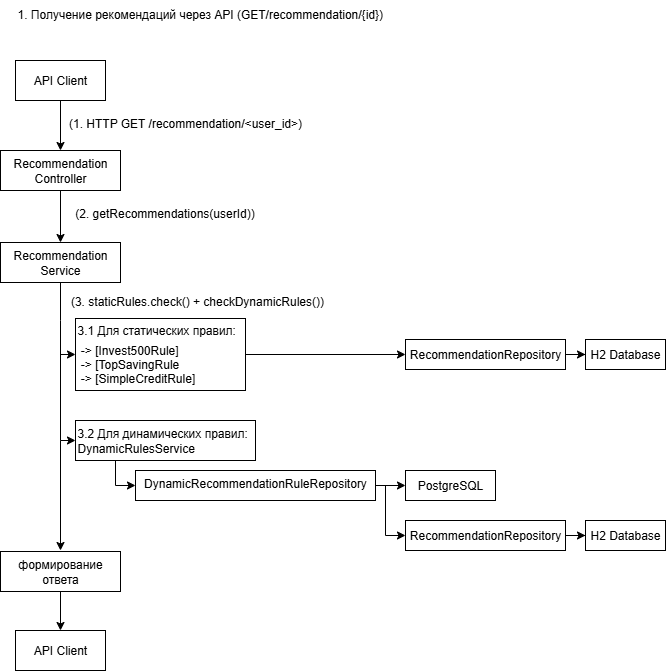

The diagram above was exported from draw.io. Its source (the exported page's mxGraphModel, read from the mxfile embedded in the PNG):
<mxGraphModel dx="1426" dy="743" grid="1" gridSize="10" guides="1" tooltips="1" connect="1" arrows="1" fold="1" page="1" pageScale="1" pageWidth="827" pageHeight="1169" background="#ffffff" math="0" shadow="0">
  <root>
    <mxCell id="0" />
    <mxCell id="1" parent="0" />
    <mxCell id="PhYyUirk_lismZCaQin1-10" value="" style="edgeStyle=orthogonalEdgeStyle;rounded=0;orthogonalLoop=1;jettySize=auto;html=1;strokeColor=#000000;" parent="1" source="PhYyUirk_lismZCaQin1-2" target="PhYyUirk_lismZCaQin1-9" edge="1">
      <mxGeometry relative="1" as="geometry" />
    </mxCell>
    <mxCell id="PhYyUirk_lismZCaQin1-2" value="API Client" style="rounded=0;whiteSpace=wrap;html=1;strokeColor=#000000;" parent="1" vertex="1">
      <mxGeometry x="40" y="110" width="90" height="40" as="geometry" />
    </mxCell>
    <mxCell id="PhYyUirk_lismZCaQin1-16" value="" style="edgeStyle=orthogonalEdgeStyle;rounded=0;orthogonalLoop=1;jettySize=auto;html=1;strokeColor=#000000;" parent="1" source="PhYyUirk_lismZCaQin1-9" target="PhYyUirk_lismZCaQin1-15" edge="1">
      <mxGeometry relative="1" as="geometry" />
    </mxCell>
    <mxCell id="PhYyUirk_lismZCaQin1-9" value="Recommendation Controller" style="rounded=0;whiteSpace=wrap;html=1;strokeColor=#000000;" parent="1" vertex="1">
      <mxGeometry x="25" y="200" width="120" height="40" as="geometry" />
    </mxCell>
    <mxCell id="PhYyUirk_lismZCaQin1-14" value="&lt;p style=&quot;margin-bottom:4.0pt;margin-top:0cm;mso-margin-bottom-alt:&amp;lt;br/&amp;gt;8.0pt;mso-margin-top-alt:0cm;mso-add-space:auto;line-height:normal&quot; class=&quot;MsoNormal&quot;&gt;&lt;span style=&quot;font-size:9.0pt;mso-ansi-language:EN-US&quot; lang=&quot;EN-US&quot;&gt;(1. HTTP GET /recommendation/&amp;lt;user_id&amp;gt;)&lt;/span&gt;&lt;/p&gt;" style="text;html=1;align=center;verticalAlign=middle;whiteSpace=wrap;rounded=0;strokeColor=none;" parent="1" vertex="1">
      <mxGeometry x="90" y="160" width="240" height="30" as="geometry" />
    </mxCell>
    <mxCell id="PhYyUirk_lismZCaQin1-20" value="" style="edgeStyle=orthogonalEdgeStyle;rounded=0;orthogonalLoop=1;jettySize=auto;html=1;strokeColor=#000000;" parent="1" source="PhYyUirk_lismZCaQin1-15" target="PhYyUirk_lismZCaQin1-18" edge="1">
      <mxGeometry relative="1" as="geometry">
        <Array as="points">
          <mxPoint x="85" y="370" />
          <mxPoint x="85" y="370" />
        </Array>
      </mxGeometry>
    </mxCell>
    <mxCell id="PhYyUirk_lismZCaQin1-15" value="Recommendation Service" style="rounded=0;whiteSpace=wrap;html=1;strokeColor=#000000;" parent="1" vertex="1">
      <mxGeometry x="25" y="292" width="120" height="40" as="geometry" />
    </mxCell>
    <mxCell id="PhYyUirk_lismZCaQin1-17" value="&lt;p style=&quot;margin-bottom:4.0pt;margin-top:0cm;mso-margin-bottom-alt:&amp;lt;br/&amp;gt;8.0pt;mso-margin-top-alt:0cm;mso-add-space:auto;line-height:normal&quot; class=&quot;MsoNormal&quot;&gt;&lt;font style=&quot;line-height: 100%;&quot;&gt;(2. getRecommendations(userId))&lt;/font&gt;&lt;/p&gt;" style="text;html=1;align=center;verticalAlign=middle;whiteSpace=wrap;rounded=0;strokeColor=none;fillColor=default;" parent="1" vertex="1">
      <mxGeometry x="89" y="250" width="201" height="30" as="geometry" />
    </mxCell>
    <mxCell id="PhYyUirk_lismZCaQin1-40" value="" style="edgeStyle=orthogonalEdgeStyle;rounded=0;orthogonalLoop=1;jettySize=auto;html=1;strokeColor=#000000;" parent="1" source="PhYyUirk_lismZCaQin1-18" target="PhYyUirk_lismZCaQin1-38" edge="1">
      <mxGeometry relative="1" as="geometry" />
    </mxCell>
    <mxCell id="PhYyUirk_lismZCaQin1-18" value="&lt;p class=&quot;MsoNormal&quot; style=&quot;margin-bottom:4.0pt;margin-top:0cm;mso-margin-bottom-alt:&amp;lt;br/&amp;gt;8.0pt;mso-margin-top-alt:0cm;mso-add-space:auto;line-height:normal&quot;&gt;&lt;span lang=&quot;EN-US&quot; style=&quot;font-size:9.0pt;mso-ansi-language:EN-US&quot;&gt;3.1&amp;nbsp;&lt;/span&gt;&lt;span style=&quot;font-size:9.0pt&quot;&gt;Для&lt;/span&gt;&lt;span style=&quot;font-size:9.0pt;mso-ansi-language:&amp;lt;br/&amp;gt;EN-US&quot;&gt; &lt;/span&gt;&lt;span style=&quot;font-size:9.0pt&quot;&gt;статических правил&lt;/span&gt;&lt;span lang=&quot;EN-US&quot; style=&quot;font-size:9.0pt;mso-ansi-language:EN-US&quot;&gt;:&lt;/span&gt;&lt;/p&gt;&lt;p class=&quot;MsoNormal&quot; style=&quot;margin-bottom:0cm;margin-bottom:0cm;margin-top:0cm;&amp;lt;br/&amp;gt;mso-margin-bottom-alt:8.0pt;mso-margin-top-alt:0cm;mso-add-space:auto;&amp;lt;br/&amp;gt;line-height:normal&quot;&gt;&lt;span lang=&quot;EN-US&quot; style=&quot;font-size:9.0pt;mso-ansi-language:&amp;lt;br/&amp;gt;EN-US&quot;&gt;&amp;nbsp;-&amp;gt; [Invest500Rule]&lt;/span&gt;&lt;/p&gt;&lt;p class=&quot;MsoNormal&quot; style=&quot;margin-bottom:0cm;margin-bottom:0cm;margin-top:0cm;&amp;lt;br/&amp;gt;mso-margin-bottom-alt:8.0pt;mso-margin-top-alt:0cm;mso-add-space:auto;&amp;lt;br/&amp;gt;line-height:normal&quot;&gt;&lt;span lang=&quot;EN-US&quot; style=&quot;font-size:9.0pt;mso-ansi-language:&amp;lt;br/&amp;gt;EN-US&quot;&gt;&amp;nbsp;-&amp;gt; [TopSavingRule&lt;/span&gt;&lt;/p&gt;&lt;p class=&quot;MsoNormal&quot; style=&quot;margin-bottom:0cm;margin-bottom:0cm;margin-top:0cm;&amp;lt;br/&amp;gt;mso-margin-bottom-alt:8.0pt;mso-margin-top-alt:0cm;mso-add-space:auto;&amp;lt;br/&amp;gt;line-height:normal&quot;&gt;&lt;span lang=&quot;EN-US&quot; style=&quot;font-size:9.0pt;mso-ansi-language:&amp;lt;br/&amp;gt;EN-US&quot;&gt;&amp;nbsp;-&amp;gt; [SimpleCreditRule]&lt;/span&gt;&lt;/p&gt;" style="rounded=0;whiteSpace=wrap;html=1;align=left;strokeColor=#000000;" parent="1" vertex="1">
      <mxGeometry x="100" y="368" width="170" height="72" as="geometry" />
    </mxCell>
    <mxCell id="PhYyUirk_lismZCaQin1-21" value="&lt;p style=&quot;margin-bottom:4.0pt;margin-top:0cm;mso-margin-bottom-alt:&amp;lt;br/&amp;gt;8.0pt;mso-margin-top-alt:0cm;mso-add-space:auto;line-height:normal&quot; class=&quot;MsoNormal&quot;&gt;&lt;span style=&quot;font-size:9.0pt&quot;&gt;(3. staticRules.check() + checkDynamicRules())&lt;/span&gt;&lt;/p&gt;" style="text;html=1;align=center;verticalAlign=middle;whiteSpace=wrap;rounded=0;strokeColor=none;" parent="1" vertex="1">
      <mxGeometry x="82" y="338" width="280" height="30" as="geometry" />
    </mxCell>
    <mxCell id="PhYyUirk_lismZCaQin1-43" value="" style="edgeStyle=orthogonalEdgeStyle;rounded=0;orthogonalLoop=1;jettySize=auto;html=1;strokeColor=#000000;" parent="1" source="PhYyUirk_lismZCaQin1-22" target="PhYyUirk_lismZCaQin1-42" edge="1">
      <mxGeometry relative="1" as="geometry" />
    </mxCell>
    <mxCell id="PhYyUirk_lismZCaQin1-22" value="формирование ответа" style="rounded=0;whiteSpace=wrap;html=1;strokeColor=#000000;" parent="1" vertex="1">
      <mxGeometry x="25" y="601" width="120" height="40" as="geometry" />
    </mxCell>
    <mxCell id="PhYyUirk_lismZCaQin1-36" style="edgeStyle=orthogonalEdgeStyle;rounded=0;orthogonalLoop=1;jettySize=auto;html=1;exitX=0.25;exitY=1;exitDx=0;exitDy=0;entryX=0;entryY=0.5;entryDx=0;entryDy=0;strokeColor=#000000;" parent="1" source="PhYyUirk_lismZCaQin1-23" target="PhYyUirk_lismZCaQin1-24" edge="1">
      <mxGeometry relative="1" as="geometry">
        <mxPoint x="144.97" y="547.5" as="targetPoint" />
        <mxPoint x="129.97" y="522.5" as="sourcePoint" />
        <Array as="points">
          <mxPoint x="140" y="510" />
          <mxPoint x="140" y="535" />
        </Array>
      </mxGeometry>
    </mxCell>
    <mxCell id="PhYyUirk_lismZCaQin1-23" value="3.2 Для динамических правил:&lt;div&gt;DynamicRulesService&lt;/div&gt;" style="rounded=0;whiteSpace=wrap;html=1;align=left;strokeColor=#000000;" parent="1" vertex="1">
      <mxGeometry x="100" y="470" width="180" height="40" as="geometry" />
    </mxCell>
    <mxCell id="PhYyUirk_lismZCaQin1-27" value="" style="edgeStyle=orthogonalEdgeStyle;rounded=0;orthogonalLoop=1;jettySize=auto;html=1;strokeColor=#000000;" parent="1" source="PhYyUirk_lismZCaQin1-24" target="PhYyUirk_lismZCaQin1-26" edge="1">
      <mxGeometry relative="1" as="geometry" />
    </mxCell>
    <mxCell id="PhYyUirk_lismZCaQin1-29" style="edgeStyle=orthogonalEdgeStyle;rounded=0;orthogonalLoop=1;jettySize=auto;html=1;entryX=0;entryY=0.5;entryDx=0;entryDy=0;strokeColor=#000000;" parent="1" source="PhYyUirk_lismZCaQin1-24" target="PhYyUirk_lismZCaQin1-28" edge="1">
      <mxGeometry relative="1" as="geometry">
        <Array as="points">
          <mxPoint x="410" y="535" />
          <mxPoint x="410" y="585" />
        </Array>
      </mxGeometry>
    </mxCell>
    <mxCell id="PhYyUirk_lismZCaQin1-24" value="&lt;p style=&quot;margin-bottom:4.0pt;margin-top:0cm;mso-margin-bottom-alt:&lt;br/&gt;8.0pt;mso-margin-top-alt:0cm;mso-add-space:auto;line-height:normal&quot; class=&quot;MsoNormal&quot;&gt;&lt;span style=&quot;font-size:9.0pt&quot;&gt;DynamicRecommendationRuleRepository&lt;/span&gt;&lt;/p&gt;" style="rounded=0;whiteSpace=wrap;html=1;strokeColor=#000000;" parent="1" vertex="1">
      <mxGeometry x="160" y="520" width="240" height="30" as="geometry" />
    </mxCell>
    <mxCell id="PhYyUirk_lismZCaQin1-25" style="edgeStyle=orthogonalEdgeStyle;rounded=0;orthogonalLoop=1;jettySize=auto;html=1;exitX=0.5;exitY=1;exitDx=0;exitDy=0;strokeColor=#000000;" parent="1" source="PhYyUirk_lismZCaQin1-24" target="PhYyUirk_lismZCaQin1-24" edge="1">
      <mxGeometry relative="1" as="geometry" />
    </mxCell>
    <mxCell id="PhYyUirk_lismZCaQin1-26" value="PostgreSQL" style="rounded=0;whiteSpace=wrap;html=1;strokeColor=#000000;" parent="1" vertex="1">
      <mxGeometry x="430" y="520" width="90" height="30" as="geometry" />
    </mxCell>
    <mxCell id="PhYyUirk_lismZCaQin1-32" value="" style="edgeStyle=orthogonalEdgeStyle;rounded=0;orthogonalLoop=1;jettySize=auto;html=1;strokeColor=#000000;" parent="1" source="PhYyUirk_lismZCaQin1-28" target="PhYyUirk_lismZCaQin1-31" edge="1">
      <mxGeometry relative="1" as="geometry" />
    </mxCell>
    <mxCell id="PhYyUirk_lismZCaQin1-28" value="RecommendationRepository" style="rounded=0;whiteSpace=wrap;html=1;strokeColor=#000000;" parent="1" vertex="1">
      <mxGeometry x="430" y="570" width="160" height="30" as="geometry" />
    </mxCell>
    <mxCell id="PhYyUirk_lismZCaQin1-31" value="H2 Database" style="rounded=0;whiteSpace=wrap;html=1;strokeColor=#000000;" parent="1" vertex="1">
      <mxGeometry x="610" y="570" width="80" height="30" as="geometry" />
    </mxCell>
    <mxCell id="PhYyUirk_lismZCaQin1-34" value="" style="endArrow=none;html=1;rounded=0;endFill=0;strokeColor=#000000;" parent="1" edge="1">
      <mxGeometry width="50" height="50" relative="1" as="geometry">
        <mxPoint x="85" y="403" as="sourcePoint" />
        <mxPoint x="85" y="490" as="targetPoint" />
      </mxGeometry>
    </mxCell>
    <mxCell id="PhYyUirk_lismZCaQin1-35" value="" style="endArrow=classic;html=1;rounded=0;entryX=0;entryY=0.5;entryDx=0;entryDy=0;strokeColor=#000000;" parent="1" target="PhYyUirk_lismZCaQin1-23" edge="1">
      <mxGeometry width="50" height="50" relative="1" as="geometry">
        <mxPoint x="85" y="490" as="sourcePoint" />
        <mxPoint x="195" y="420" as="targetPoint" />
      </mxGeometry>
    </mxCell>
    <mxCell id="PhYyUirk_lismZCaQin1-37" value="" style="edgeStyle=orthogonalEdgeStyle;rounded=0;orthogonalLoop=1;jettySize=auto;html=1;strokeColor=#000000;" parent="1" source="PhYyUirk_lismZCaQin1-38" target="PhYyUirk_lismZCaQin1-39" edge="1">
      <mxGeometry relative="1" as="geometry" />
    </mxCell>
    <mxCell id="PhYyUirk_lismZCaQin1-38" value="RecommendationRepository" style="rounded=0;whiteSpace=wrap;html=1;strokeColor=#000000;" parent="1" vertex="1">
      <mxGeometry x="430" y="389" width="160" height="30" as="geometry" />
    </mxCell>
    <mxCell id="PhYyUirk_lismZCaQin1-39" value="H2 Database" style="rounded=0;whiteSpace=wrap;html=1;strokeColor=#000000;" parent="1" vertex="1">
      <mxGeometry x="610" y="389" width="80" height="30" as="geometry" />
    </mxCell>
    <mxCell id="PhYyUirk_lismZCaQin1-41" value="" style="endArrow=classic;html=1;rounded=0;endFill=1;strokeColor=#000000;" parent="1" edge="1">
      <mxGeometry width="50" height="50" relative="1" as="geometry">
        <mxPoint x="85" y="490" as="sourcePoint" />
        <mxPoint x="85" y="600" as="targetPoint" />
      </mxGeometry>
    </mxCell>
    <mxCell id="PhYyUirk_lismZCaQin1-42" value="API Client" style="rounded=0;whiteSpace=wrap;html=1;strokeColor=#000000;" parent="1" vertex="1">
      <mxGeometry x="40" y="680" width="90" height="40" as="geometry" />
    </mxCell>
    <mxCell id="9J1na4uPkFn1GqHf5k_S-2" value="&lt;p class=&quot;MsoNormal&quot; style=&quot;margin-bottom:4.0pt;margin-top:0cm;mso-margin-bottom-alt:&amp;lt;br/&amp;gt;8.0pt;mso-margin-top-alt:0cm;mso-add-space:auto;line-height:normal&quot;&gt;&lt;span style=&quot;font-size:9.0pt&quot;&gt;1. Получение рекомендаций через API (GET/recommendation/{id})&lt;/span&gt;&lt;span lang=&quot;EN-US&quot; style=&quot;font-size:9.0pt;mso-ansi-language:&amp;lt;br/&amp;gt;EN-US&quot;&gt;&lt;/span&gt;&lt;/p&gt;" style="text;whiteSpace=wrap;html=1;" vertex="1" parent="1">
      <mxGeometry x="40" y="50" width="370" height="30" as="geometry" />
    </mxCell>
  </root>
</mxGraphModel>